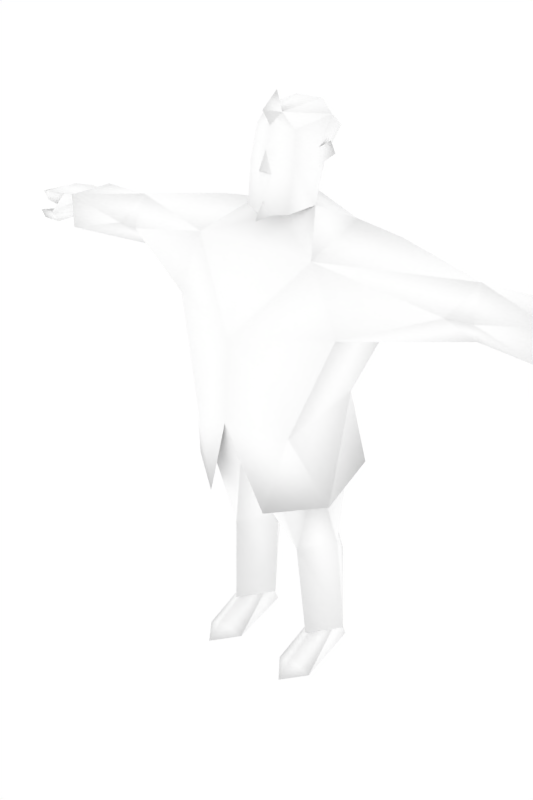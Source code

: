 # Source: buytaert.blend  (saved by Blender 2.68.0; exported with 4.5.12 LTS)
import bpy
from mathutils import Matrix  # noqa: F401  (used for matrix-valued properties, if any)

bpy.ops.wm.read_factory_settings(use_empty=True)
scene = bpy.context.scene
scene.name = 'Scene'

# ---- collections
col_collection_1 = bpy.data.collections.new('Collection 1'); scene.collection.children.link(col_collection_1)
col_collection_2 = bpy.data.collections.new('Collection 2'); scene.collection.children.link(col_collection_2)

# ---- materials (node trees are filled in below, after node groups)
mat_npcs = bpy.data.materials.new('npcs')
mat_npcs.alpha_threshold = 0.0
mat_npcs.use_transparent_shadow = False
mat_npcs.diffuse_color = (1.0, 1.0, 1.0, 1.0)
mat_npcs.roughness = 0.5
mat_npcs.line_color = (0.0, 0.0, 0.0, 1.0)

# ---- material node trees

# ---- world
world_world = bpy.data.worlds.new('World'); scene.world = world_world
world_world.color = (1.0, 1.0, 1.0)
world_world.use_sun_shadow = False
world_world.sun_shadow_jitter_overblur = 0.0
world_world.cycles.sampling_method = 'MANUAL'
world_world.cycles.sample_map_resolution = 256

# ---- meshes
me_cube = bpy.data.meshes.new('Cube')
me_cube.from_pydata([(-0.108, -0.1924, 2.228), (-0.09669, -0.1453, 2.562), (-0.1574, 0.01433, 2.605), (-0.1164, -0.1638, 2.416), (-0.1399, -0.05665, 2.243), (-0.1366, -0.04245, 2.402), (-0.1323, -0.03045, 2.476), (-0.1258, 0.1238, 2.538), (0.0, 0.1066, 2.261), (-0.06545, 0.07103, 2.647), (-0.03323, -0.2088, 2.385), (-0.1214, 0.03096, 2.43), (0.0, -0.2312, 2.212), (-0.04235, -0.1571, 2.626), (-0.1485, 0.02584, 2.495), (-0.155, 0.04972, 2.438), (-0.4238, -0.2818, 1.789), (-0.436, 0.1411, 1.789), (-0.4838, 0.07698, 2.145), (-0.2971, -0.2847, 2.098), (-0.3118, 0.001651, 1.424), (-0.3834, -0.2342, 0.965), (-0.3573, 0.07201, 1.052), (-0.2269, 0.1185, 2.163), (0.0, 0.1924, 1.789), (0.0, -0.4533, 1.741), (0.0, 0.08274, 1.367), (-0.2611, -0.3747, 1.324), (-0.1034, 0.1477, 1.093), (-0.1542, -0.4128, 0.9269), (-1.274, -0.1491, 1.874), (-1.274, 0.09712, 1.874), (-1.274, -0.1491, 2.039), (-1.274, 0.09712, 2.039), (-0.8366, -0.1546, 1.962), (-0.9076, -0.006755, 1.832), (-0.9076, -0.01533, 2.083), (-0.9076, 0.1274, 1.953), (-0.9571, -0.1396, 1.962), (-0.3095, -0.2285, 1.114), (-0.2743, 0.003935, 1.391), (-0.2998, 0.0227, 1.114), (-0.1623, -0.3829, 1.114), (-0.3352, -0.02325, 0.1506), (-0.2218, 0.1015, 0.1506), (-0.1014, -0.009919, 0.1506), (-0.2218, -0.1743, 0.1506), (-0.294, -0.03669, 0.6403), (-0.1856, -0.2066, 0.6403), (-0.1856, 0.09766, 0.6403), (-0.06225, -0.03794, 0.6403), (-0.1993, 0.1452, 0.4706), (-0.3157, -0.265, 0.0), (-0.125, -0.2517, 0.0), (-0.2239, -0.3815, 0.0), (-0.263, 0.1047, 0.0), (-0.1812, 0.1094, 0.0), (-0.2239, -0.282, 0.06843), (-0.2239, -0.06564, 0.1605), (-0.2239, 0.07281, 0.1605), (-0.2806, 0.01137, 0.1605), (-0.1637, 0.01803, 0.1605), (-1.38, 0.09154, 1.943), (-1.38, 0.07958, 2.015), (-1.38, -0.1128, 1.943), (-1.38, -0.108, 2.015), (-1.491, 0.07679, 1.963), (-1.491, 0.06614, 2.006), (-1.492, -0.1175, 1.963), (-1.492, -0.1079, 2.006), (-1.597, -0.05686, 1.977), (-1.258, 0.06167, 2.011), (-1.258, -0.0942, 2.011), (-1.378, -0.1936, 1.943), (-1.464, -0.1896, 1.936), (-1.464, -0.1686, 1.891), (-1.376, -0.1622, 1.887), (-1.256, -0.1061, 1.934), (-1.258, 0.06492, 1.948), (0.108, -0.1924, 2.228), (0.09669, -0.1453, 2.562), (0.1574, 0.01433, 2.605), (0.0, -0.1811, 2.571), (0.1164, -0.1638, 2.416), (0.0, 0.1171, 2.347), (0.1399, -0.05665, 2.243), (0.1366, -0.04245, 2.402), (0.1323, -0.03045, 2.476), (0.0, -0.2088, 2.476), (0.0, 0.214, 2.565), (0.1258, 0.1238, 2.538), (0.06545, 0.07103, 2.647), (0.03323, -0.2088, 2.385), (0.0, -0.2473, 2.407), (0.1214, 0.03096, 2.43), (0.0, -0.227, 2.639), (0.0, -0.138, 2.705), (0.04235, -0.1571, 2.626), (0.1485, 0.02584, 2.495), (0.155, 0.04972, 2.438), (0.4238, -0.2818, 1.789), (0.436, 0.1411, 1.789), (0.4838, 0.07698, 2.145), (0.3118, 0.001651, 1.424), (0.0, -0.4807, 1.355), (0.3834, -0.2342, 0.965), (0.3573, 0.07201, 1.052), (0.2269, 0.1185, 2.163), (0.2971, -0.2847, 2.098), (0.2611, -0.3747, 1.324), (0.1034, 0.1477, 1.093), (0.1542, -0.4128, 0.9269), (1.274, -0.1491, 1.874), (1.274, 0.09712, 1.874), (1.274, -0.1491, 2.039), (1.274, 0.09712, 2.039), (0.8366, -0.1546, 1.962), (0.9076, -0.006755, 1.832), (0.9076, -0.01533, 2.083), (0.9076, 0.1274, 1.953), (0.9571, -0.1396, 1.962), (0.3095, -0.2285, 1.114), (0.2743, 0.003935, 1.391), (0.2998, 0.0227, 1.114), (0.0, 0.09196, 1.114), (0.0, -0.3829, 1.114), (0.1623, -0.3829, 1.114), (0.3352, -0.02325, 0.1506), (0.2218, 0.1015, 0.1506), (0.1014, -0.009919, 0.1506), (0.2218, -0.1743, 0.1506), (0.294, -0.03669, 0.6403), (0.1856, -0.2066, 0.6403), (0.1856, 0.09766, 0.6403), (0.06225, -0.03794, 0.6403), (0.1993, 0.1452, 0.4706), (0.3157, -0.265, 0.0), (0.125, -0.2517, 0.0), (0.2239, -0.3815, 0.0), (0.263, 0.1047, 0.0), (0.1812, 0.1094, 0.0), (0.2239, -0.282, 0.06843), (0.2239, -0.06564, 0.1605), (0.2239, 0.07281, 0.1605), (0.2806, 0.01137, 0.1605), (0.1637, 0.01803, 0.1605), (1.38, 0.09154, 1.943), (1.38, 0.07958, 2.015), (1.38, -0.1128, 1.943), (1.38, -0.108, 2.015), (1.491, 0.07679, 1.963), (1.491, 0.06614, 2.006), (1.492, -0.1175, 1.963), (1.492, -0.1079, 2.006), (1.597, -0.05686, 1.977), (1.258, 0.06167, 2.011), (1.258, -0.0942, 2.011), (1.378, -0.1936, 1.943), (1.464, -0.1896, 1.936), (1.464, -0.1686, 1.891), (1.376, -0.1622, 1.887), (1.256, -0.1061, 1.934), (1.258, 0.06492, 1.948), (0.0, -0.1353, 2.197), (-0.04472, -0.1977, 2.222), (0.0, -0.2155, 2.284), (0.04472, -0.1977, 2.222), (0.0, -0.2742, 2.197)], [], [(7, 6, 2), (0, 3, 4), (9, 7, 2), (88, 10, 93), (10, 88, 3), (11, 6, 7), (3, 5, 4), (9, 89, 7), (11, 14, 6), (10, 3, 0), (12, 10, 0), (13, 82, 95), (83, 86, 87), (13, 95, 96), (2, 6, 1), (1, 82, 13), (11, 15, 14), (15, 6, 14), (6, 15, 5), (34, 38, 35), (80, 83, 87), (2, 1, 13), (103, 26, 24), (40, 39, 21), (22, 21, 20), (124, 26, 122), (24, 17, 23), (21, 29, 27), (27, 29, 104), (34, 36, 38), (33, 32, 36), (31, 33, 37), (16, 19, 34), (119, 102, 118), (17, 16, 35), (35, 16, 34), (34, 19, 36), (119, 101, 102), (37, 17, 35), (30, 31, 35), (32, 30, 38), (30, 35, 38), (31, 37, 35), (24, 26, 20), (17, 20, 16), (27, 25, 16), (121, 111, 104), (48, 50, 125), (132, 131, 121), (49, 41, 124), (45, 44, 51), (44, 43, 51), (50, 49, 124), (126, 121, 104), (40, 124, 41), (49, 47, 41), (48, 46, 45), (29, 21, 39), (132, 121, 126), (40, 41, 39), (104, 125, 126), (125, 50, 124), (42, 48, 125), (121, 131, 123), (46, 48, 43), (55, 56, 53), (54, 52, 53), (54, 57, 52), (57, 54, 53), (52, 57, 58), (57, 53, 58), (61, 58, 53), (58, 60, 52), (60, 55, 52), (55, 53, 52), (56, 59, 61), (59, 55, 60), (59, 56, 55), (56, 61, 53), (22, 40, 21), (20, 21, 27), (110, 122, 26), (16, 20, 27), (33, 36, 37), (32, 38, 36), (40, 22, 28), (25, 27, 104), (62, 64, 68), (64, 65, 68), (65, 63, 67), (63, 62, 66), (69, 67, 70), (67, 66, 70), (51, 47, 49), (43, 47, 51), (48, 47, 43), (50, 51, 49), (50, 48, 45), (50, 45, 51), (73, 65, 64), (72, 65, 73), (64, 74, 73), (65, 72, 71), (71, 63, 65), (77, 73, 76), (75, 73, 74), (73, 75, 76), (77, 72, 73), (75, 74, 64), (75, 64, 76), (76, 78, 77), (78, 76, 64), (78, 64, 62), (63, 71, 62), (62, 71, 78), (66, 62, 68), (65, 69, 68), (69, 65, 67), (67, 63, 66), (68, 69, 70), (66, 68, 70), (114, 112, 113), (115, 114, 113), (32, 31, 30), (31, 32, 33), (85, 163, 108), (81, 87, 90), (80, 88, 83), (80, 82, 88), (85, 83, 79), (4, 163, 12), (81, 90, 91), (93, 92, 88), (83, 88, 92), (90, 87, 94), (3, 6, 5), (85, 86, 83), (90, 89, 91), (6, 3, 1), (87, 98, 94), (79, 83, 92), (79, 92, 12), (95, 82, 97), (1, 88, 82), (96, 95, 97), (13, 9, 2), (96, 97, 13), (80, 87, 81), (97, 82, 80), (98, 99, 94), (98, 87, 99), (86, 99, 87), (117, 120, 116), (100, 116, 108), (108, 102, 107), (1, 3, 88), (97, 80, 81), (101, 103, 24), (105, 121, 122), (103, 105, 106), (24, 20, 17), (109, 111, 105), (104, 111, 109), (120, 118, 116), (118, 114, 115), (119, 115, 113), (117, 100, 101), (116, 100, 117), (102, 108, 118), (117, 101, 119), (117, 113, 112), (120, 112, 114), (120, 117, 112), (117, 119, 113), (23, 8, 24), (23, 4, 8), (100, 103, 101), (24, 107, 101), (125, 134, 132), (124, 123, 133), (135, 128, 129), (135, 127, 128), (124, 133, 134), (104, 29, 39), (123, 124, 122), (123, 131, 133), (129, 130, 132), (121, 105, 111), (121, 123, 122), (104, 39, 42), (124, 134, 125), (125, 132, 126), (127, 132, 130), (137, 140, 139), (137, 136, 138), (136, 141, 138), (137, 138, 141), (142, 141, 136), (142, 137, 141), (137, 142, 145), (136, 144, 142), (136, 139, 144), (136, 137, 139), (145, 143, 140), (144, 139, 143), (139, 140, 143), (137, 145, 140), (128, 130, 129), (44, 46, 43), (46, 44, 45), (130, 128, 127), (105, 122, 106), (109, 105, 103), (109, 103, 100), (119, 118, 115), (118, 120, 114), (110, 106, 122), (152, 148, 146), (152, 149, 148), (151, 147, 149), (150, 146, 147), (154, 151, 153), (154, 150, 151), (133, 131, 135), (135, 131, 127), (127, 131, 132), (133, 135, 134), (129, 132, 134), (135, 129, 134), (148, 149, 157), (157, 149, 156), (157, 158, 148), (155, 156, 149), (149, 147, 155), (160, 157, 161), (158, 157, 159), (160, 159, 157), (157, 156, 161), (148, 158, 159), (160, 148, 159), (161, 162, 160), (148, 160, 162), (146, 148, 162), (146, 155, 147), (162, 155, 146), (152, 146, 150), (152, 153, 149), (151, 149, 153), (150, 147, 151), (154, 153, 152), (154, 152, 150), (10, 92, 93), (10, 12, 92), (40, 26, 124), (42, 125, 104), (26, 40, 28), (26, 28, 20), (20, 28, 22), (110, 26, 103), (110, 103, 106), (12, 0, 4), (163, 85, 12), (85, 79, 12), (85, 108, 107), (4, 84, 8), (8, 85, 107), (81, 91, 97), (84, 7, 89), (90, 84, 89), (94, 84, 90), (84, 11, 7), (84, 85, 8), (86, 94, 99), (94, 86, 85), (94, 85, 84), (15, 11, 5), (4, 11, 84), (5, 11, 4), (165, 164, 167), (167, 166, 165), (164, 166, 167), (163, 19, 108), (8, 107, 24), (25, 19, 16), (23, 19, 4), (163, 4, 19), (18, 19, 23), (41, 47, 39), (42, 39, 48), (39, 47, 48), (91, 89, 9), (9, 13, 97), (91, 9, 97), (107, 102, 101), (108, 116, 118), (19, 25, 108), (100, 108, 25), (100, 25, 109), (104, 109, 25), (18, 17, 37), (36, 18, 37), (17, 18, 23), (19, 18, 36)])
me_cube.polygons.foreach_set('use_smooth', [True] * 303)
_uv = me_cube.uv_layers.new(name='UVMap')
_uv.uv.foreach_set('vector', [0.3585, 0.9539, 0.3542, 0.9545, 0.3564, 0.9495, 0.3293, 0.9759, 0.3296, 0.9852, 0.3227, 0.9777, 0.3595, 0.9503, 0.3585, 0.9539, 0.3564, 0.9495, 0.3617, 0.9899, 0.3588, 0.9817, 0.3617, 0.9838, 0.3588, 0.9817, 0.3617, 0.9899, 0.3518, 0.9845, 0.3563, 0.9566, 0.3542, 0.9545, 0.3585, 0.9539, 0.3296, 0.9852, 0.3232, 0.9855, 0.3227, 0.9777, 0.3595, 0.9503, 0.362, 0.9543, 0.3585, 0.9539, 0.3333, 0.9827, 0.3343, 0.9847, 0.3324, 0.985, 0.3588, 0.9817, 0.3518, 0.9845, 0.352, 0.9676, 0.3617, 0.9662, 0.3588, 0.9817, 0.352, 0.9676, 0.3322, 0.9958, 0.3347, 0.9934, 0.3347, 0.996, 0.3398, 0.9852, 0.3462, 0.9855, 0.3462, 0.9892, 0.3322, 0.9958, 0.3347, 0.996, 0.3347, 0.9992, 0.3234, 0.9956, 0.3233, 0.9892, 0.3296, 0.9925, 0.3296, 0.9925, 0.3347, 0.9934, 0.3322, 0.9958, 0.3333, 0.9827, 0.3345, 0.9827, 0.3343, 0.9847, 0.319, 0.9879, 0.3233, 0.9892, 0.3206, 0.9905, 0.3233, 0.9892, 0.319, 0.9879, 0.3232, 0.9855, 0.2722, 0.9741, 0.2682, 0.9756, 0.2697, 0.9686, 0.3398, 0.9925, 0.3398, 0.9852, 0.3462, 0.9892, 0.3234, 0.9956, 0.3296, 0.9925, 0.3322, 0.9958, 0.3312, 0.9216, 0.3409, 0.9213, 0.3409, 0.9315, 0.3667, 0.9256, 0.3643, 0.9281, 0.3627, 0.9282, 0.3467, 0.9112, 0.3534, 0.9077, 0.3506, 0.9216, 0.3081, 0.9098, 0.308, 0.9162, 0.3014, 0.9176, 0.3409, 0.9315, 0.3516, 0.9326, 0.3464, 0.9416, 0.2555, 0.9627, 0.2536, 0.9509, 0.27, 0.9548, 0.27, 0.9548, 0.2536, 0.9509, 0.2708, 0.9433, 0.2722, 0.9741, 0.2697, 0.9819, 0.2682, 0.9756, 0.2582, 0.9818, 0.2582, 0.9767, 0.2697, 0.9819, 0.2582, 0.9872, 0.2582, 0.9818, 0.2697, 0.9886, 0.2838, 0.9643, 0.2834, 0.9707, 0.2722, 0.9741, 0.3003, 0.9884, 0.2858, 0.9808, 0.3003, 0.9817, 0.2841, 0.9908, 0.2841, 0.9985, 0.2697, 0.9952, 0.2697, 0.9686, 0.2838, 0.9643, 0.2722, 0.9741, 0.2722, 0.9741, 0.2834, 0.9707, 0.2697, 0.9819, 0.3003, 0.9884, 0.2858, 0.9908, 0.2858, 0.9808, 0.2697, 0.9886, 0.2841, 0.9908, 0.2697, 0.9952, 0.2582, 0.9925, 0.2582, 0.9872, 0.2697, 0.9952, 0.2582, 0.9767, 0.2582, 0.9717, 0.2682, 0.9756, 0.2582, 0.9717, 0.2697, 0.9686, 0.2682, 0.9756, 0.2582, 0.9872, 0.2697, 0.9886, 0.2697, 0.9952, 0.3409, 0.9315, 0.3409, 0.9213, 0.3506, 0.9216, 0.3516, 0.9326, 0.3506, 0.9216, 0.3599, 0.9282, 0.27, 0.9548, 0.2861, 0.9433, 0.2893, 0.9612, 0.3684, 0.9311, 0.3679, 0.934, 0.3639, 0.932, 0.2807, 0.8933, 0.2874, 0.8933, 0.2876, 0.9098, 0.2944, 0.8933, 0.3014, 0.8933, 0.2977, 0.9098, 0.267, 0.8933, 0.2734, 0.9098, 0.2669, 0.9098, 0.2611, 0.8775, 0.2671, 0.8775, 0.2671, 0.8877, 0.2671, 0.8775, 0.2734, 0.8775, 0.2671, 0.8877, 0.2612, 0.8933, 0.267, 0.8933, 0.2669, 0.9098, 0.293, 0.9098, 0.2977, 0.9098, 0.2876, 0.9189, 0.2734, 0.9174, 0.2669, 0.9098, 0.2734, 0.9098, 0.267, 0.8933, 0.2734, 0.8933, 0.2734, 0.9098, 0.2807, 0.8933, 0.2806, 0.8775, 0.2875, 0.8775, 0.3635, 0.931, 0.3627, 0.9282, 0.3643, 0.9281, 0.2944, 0.8933, 0.2977, 0.9098, 0.293, 0.9098, 0.2734, 0.9174, 0.2734, 0.9098, 0.2775, 0.9098, 0.2876, 0.9189, 0.2876, 0.9098, 0.293, 0.9098, 0.2613, 0.9098, 0.2612, 0.8933, 0.2669, 0.9098, 0.2822, 0.9098, 0.2807, 0.8933, 0.2876, 0.9098, 0.2977, 0.9098, 0.3014, 0.8933, 0.3014, 0.9098, 0.2806, 0.8775, 0.2807, 0.8933, 0.2734, 0.8775, 0.3324, 0.8993, 0.3298, 0.8994, 0.3283, 0.8878, 0.3315, 0.8837, 0.3344, 0.8875, 0.3283, 0.8878, 0.3408, 0.8879, 0.3408, 0.892, 0.3372, 0.8911, 0.3408, 0.892, 0.3408, 0.8879, 0.3447, 0.8915, 0.3372, 0.8911, 0.3408, 0.892, 0.3408, 0.8991, 0.3408, 0.892, 0.3447, 0.8915, 0.3408, 0.8991, 0.343, 0.9015, 0.3408, 0.8991, 0.3447, 0.8915, 0.3408, 0.8991, 0.3387, 0.9013, 0.3372, 0.8911, 0.3387, 0.9013, 0.3328, 0.9023, 0.3372, 0.8911, 0.3324, 0.8993, 0.3283, 0.8878, 0.3344, 0.8875, 0.3489, 0.9025, 0.3437, 0.9041, 0.343, 0.9015, 0.338, 0.9039, 0.3328, 0.9023, 0.3387, 0.9013, 0.3437, 0.9041, 0.3489, 0.9025, 0.349, 0.9051, 0.3489, 0.9025, 0.343, 0.9015, 0.3447, 0.8915, 0.3633, 0.9252, 0.3667, 0.9256, 0.3627, 0.9282, 0.3506, 0.9216, 0.3534, 0.9077, 0.359, 0.9154, 0.3705, 0.9262, 0.3672, 0.9277, 0.3678, 0.925, 0.3599, 0.9282, 0.3506, 0.9216, 0.359, 0.9154, 0.2582, 0.9818, 0.2697, 0.9819, 0.2697, 0.9886, 0.2582, 0.9767, 0.2682, 0.9756, 0.2697, 0.9819, 0.3667, 0.9256, 0.3633, 0.9252, 0.3644, 0.9228, 0.2861, 0.9433, 0.27, 0.9548, 0.2708, 0.9433, 0.3368, 0.9618, 0.3346, 0.9672, 0.3328, 0.9642, 0.3346, 0.9672, 0.3323, 0.9668, 0.3328, 0.9642, 0.3348, 0.9521, 0.3349, 0.9586, 0.3312, 0.9578, 0.3371, 0.9604, 0.3368, 0.9618, 0.3349, 0.9611, 0.3311, 0.9521, 0.3312, 0.9578, 0.3275, 0.9538, 0.3347, 0.9603, 0.3349, 0.9611, 0.3316, 0.9617, 0.2671, 0.8877, 0.2734, 0.8933, 0.267, 0.8933, 0.2734, 0.8775, 0.2734, 0.8933, 0.2671, 0.8877, 0.2807, 0.8933, 0.2734, 0.8933, 0.2734, 0.8775, 0.2612, 0.8933, 0.2671, 0.8877, 0.267, 0.8933, 0.2874, 0.8933, 0.2807, 0.8933, 0.2875, 0.8775, 0.2612, 0.8933, 0.2611, 0.8775, 0.2671, 0.8877, 0.3333, 0.9693, 0.3323, 0.9668, 0.3346, 0.9672, 0.3389, 0.9525, 0.3348, 0.9521, 0.335, 0.9484, 0.3346, 0.9672, 0.3341, 0.9701, 0.3333, 0.9693, 0.3348, 0.9521, 0.3389, 0.9525, 0.3389, 0.9574, 0.3389, 0.9574, 0.3349, 0.9586, 0.3348, 0.9521, 0.3397, 0.9501, 0.335, 0.9484, 0.3364, 0.9468, 0.3341, 0.9451, 0.335, 0.9484, 0.333, 0.9464, 0.335, 0.9484, 0.3341, 0.9451, 0.3364, 0.9468, 0.3397, 0.9501, 0.3389, 0.9525, 0.335, 0.9484, 0.3348, 0.9701, 0.3341, 0.9701, 0.3346, 0.9672, 0.3348, 0.9701, 0.3346, 0.9672, 0.3357, 0.969, 0.3357, 0.969, 0.3388, 0.9627, 0.3391, 0.9672, 0.3388, 0.9627, 0.3357, 0.969, 0.3346, 0.9672, 0.3388, 0.9627, 0.3346, 0.9672, 0.3368, 0.9618, 0.3371, 0.9604, 0.3394, 0.9615, 0.3368, 0.9618, 0.3368, 0.9618, 0.3394, 0.9615, 0.3388, 0.9627, 0.3349, 0.9611, 0.3368, 0.9618, 0.3328, 0.9642, 0.3323, 0.9668, 0.3318, 0.9644, 0.3328, 0.9642, 0.3311, 0.9521, 0.3348, 0.9521, 0.3312, 0.9578, 0.3347, 0.9603, 0.3371, 0.9604, 0.3349, 0.9611, 0.3328, 0.9642, 0.3318, 0.9644, 0.3316, 0.9617, 0.3349, 0.9611, 0.3328, 0.9642, 0.3316, 0.9617, 0.3128, 0.9759, 0.3128, 0.972, 0.3185, 0.972, 0.3185, 0.9759, 0.3128, 0.9759, 0.3185, 0.972, 0.2512, 0.9721, 0.2569, 0.9759, 0.2512, 0.9759, 0.2569, 0.9759, 0.2512, 0.9721, 0.2569, 0.9721, 0.3126, 0.9376, 0.3089, 0.9433, 0.3016, 0.9312, 0.3676, 0.9495, 0.3698, 0.9545, 0.3655, 0.9539, 0.3706, 0.9977, 0.3617, 0.9899, 0.3717, 0.9845, 0.3706, 0.9977, 0.3617, 0.9986, 0.3617, 0.9899, 0.3468, 0.9777, 0.3398, 0.9852, 0.3401, 0.9759, 0.3227, 0.9777, 0.3264, 0.9704, 0.3308, 0.9706, 0.3676, 0.9495, 0.3655, 0.9539, 0.3645, 0.9503, 0.3617, 0.9838, 0.3647, 0.9817, 0.3617, 0.9899, 0.3717, 0.9845, 0.3617, 0.9899, 0.3647, 0.9817, 0.3655, 0.9539, 0.3698, 0.9545, 0.3677, 0.9566, 0.3296, 0.9852, 0.3233, 0.9892, 0.3232, 0.9855, 0.3468, 0.9777, 0.3462, 0.9855, 0.3398, 0.9852, 0.3655, 0.9539, 0.362, 0.9543, 0.3645, 0.9503, 0.3233, 0.9892, 0.3296, 0.9852, 0.3296, 0.9925, 0.3383, 0.9893, 0.3363, 0.9891, 0.3372, 0.9871, 0.3715, 0.9676, 0.3717, 0.9845, 0.3647, 0.9817, 0.3715, 0.9676, 0.3647, 0.9817, 0.3617, 0.9662, 0.3347, 0.996, 0.3347, 0.9934, 0.3373, 0.9958, 0.3529, 0.9977, 0.3617, 0.9899, 0.3617, 0.9986, 0.3347, 0.9992, 0.3347, 0.996, 0.3373, 0.9958, 0.3603, 0.9435, 0.3595, 0.9503, 0.3564, 0.9495, 0.362, 0.9402, 0.3637, 0.9435, 0.3603, 0.9435, 0.3398, 0.9925, 0.3462, 0.9892, 0.3461, 0.9956, 0.3373, 0.9958, 0.3347, 0.9934, 0.3398, 0.9925, 0.3363, 0.9891, 0.336, 0.9872, 0.3372, 0.9871, 0.3489, 0.9905, 0.3462, 0.9892, 0.3505, 0.9879, 0.3462, 0.9855, 0.3505, 0.9879, 0.3462, 0.9892, 0.3003, 0.9685, 0.3017, 0.9755, 0.2978, 0.9739, 0.2861, 0.9643, 0.2978, 0.9739, 0.2865, 0.9707, 0.3016, 0.9312, 0.3149, 0.9213, 0.3184, 0.9313, 0.3529, 0.9977, 0.3518, 0.9845, 0.3617, 0.9899, 0.3373, 0.9958, 0.3398, 0.9925, 0.3461, 0.9956, 0.3302, 0.9326, 0.3312, 0.9216, 0.3409, 0.9315, 0.3698, 0.9319, 0.3684, 0.9311, 0.3672, 0.9277, 0.3312, 0.9216, 0.3284, 0.9077, 0.3351, 0.9112, 0.3409, 0.9315, 0.3506, 0.9216, 0.3516, 0.9326, 0.27, 0.9317, 0.2536, 0.9357, 0.2555, 0.9239, 0.2708, 0.9433, 0.2536, 0.9357, 0.27, 0.9317, 0.3017, 0.9755, 0.3003, 0.9817, 0.2978, 0.9739, 0.3003, 0.9817, 0.3117, 0.9766, 0.3117, 0.9818, 0.3003, 0.9884, 0.3117, 0.9818, 0.3117, 0.9872, 0.3003, 0.9952, 0.2858, 0.9985, 0.2858, 0.9908, 0.2978, 0.9739, 0.2861, 0.9643, 0.3003, 0.9685, 0.2858, 0.9808, 0.2865, 0.9707, 0.3003, 0.9817, 0.3003, 0.9952, 0.2858, 0.9908, 0.3003, 0.9884, 0.3003, 0.9952, 0.3117, 0.9872, 0.3117, 0.9925, 0.3017, 0.9755, 0.3117, 0.9716, 0.3117, 0.9766, 0.3017, 0.9755, 0.3003, 0.9685, 0.3117, 0.9716, 0.3003, 0.9952, 0.3003, 0.9884, 0.3117, 0.9872, 0.3464, 0.9416, 0.3409, 0.944, 0.3409, 0.9315, 0.3184, 0.9552, 0.3126, 0.9489, 0.3206, 0.9454, 0.3219, 0.9282, 0.3312, 0.9216, 0.3302, 0.9326, 0.3409, 0.9315, 0.3355, 0.9416, 0.3302, 0.9326, 0.2876, 0.9098, 0.2874, 0.8933, 0.2944, 0.8933, 0.3081, 0.9098, 0.3014, 0.9098, 0.308, 0.8933, 0.3081, 0.8879, 0.3081, 0.8775, 0.3138, 0.8775, 0.3081, 0.8879, 0.3014, 0.8775, 0.3081, 0.8775, 0.3081, 0.9098, 0.308, 0.8933, 0.3139, 0.8933, 0.3679, 0.9308, 0.3635, 0.931, 0.3643, 0.9281, 0.3014, 0.9098, 0.3081, 0.9098, 0.3014, 0.9176, 0.3014, 0.9098, 0.3014, 0.8933, 0.308, 0.8933, 0.2875, 0.8775, 0.2946, 0.8775, 0.2944, 0.8933, 0.3684, 0.9311, 0.3698, 0.9319, 0.3679, 0.934, 0.2977, 0.9098, 0.3014, 0.9098, 0.3014, 0.9176, 0.2876, 0.9189, 0.2775, 0.9098, 0.2822, 0.9098, 0.3081, 0.9098, 0.3139, 0.8933, 0.314, 0.9098, 0.2876, 0.9098, 0.2944, 0.8933, 0.293, 0.9098, 0.3014, 0.8775, 0.2944, 0.8933, 0.2946, 0.8775, 0.3713, 0.8878, 0.3698, 0.8994, 0.3672, 0.8993, 0.3713, 0.8878, 0.3652, 0.8876, 0.368, 0.8838, 0.3623, 0.8913, 0.3586, 0.8921, 0.3587, 0.8879, 0.3547, 0.8915, 0.3587, 0.8879, 0.3586, 0.8921, 0.3585, 0.8991, 0.3586, 0.8921, 0.3623, 0.8913, 0.3585, 0.8991, 0.3547, 0.8915, 0.3586, 0.8921, 0.3547, 0.8915, 0.3585, 0.8991, 0.3562, 0.9015, 0.3623, 0.8913, 0.3605, 0.9014, 0.3585, 0.8991, 0.3623, 0.8913, 0.3664, 0.9025, 0.3605, 0.9014, 0.3652, 0.8876, 0.3713, 0.8878, 0.3672, 0.8993, 0.3562, 0.9015, 0.3555, 0.9041, 0.3503, 0.9024, 0.3605, 0.9014, 0.3664, 0.9025, 0.3612, 0.904, 0.3502, 0.905, 0.3503, 0.9024, 0.3555, 0.9041, 0.3547, 0.8915, 0.3562, 0.9015, 0.3503, 0.9024, 0.3613, 0.8839, 0.3548, 0.878, 0.3613, 0.8787, 0.343, 0.8792, 0.3365, 0.8851, 0.3376, 0.8792, 0.3365, 0.8851, 0.343, 0.8792, 0.343, 0.8844, 0.3548, 0.878, 0.3613, 0.8839, 0.3559, 0.8839, 0.3698, 0.9319, 0.3672, 0.9277, 0.3705, 0.9288, 0.3228, 0.9154, 0.3284, 0.9077, 0.3312, 0.9216, 0.3228, 0.9154, 0.3312, 0.9216, 0.3219, 0.9282, 0.3003, 0.9884, 0.3003, 0.9817, 0.3117, 0.9818, 0.3003, 0.9817, 0.3017, 0.9755, 0.3117, 0.9766, 0.3705, 0.9262, 0.3705, 0.9288, 0.3672, 0.9277, 0.3473, 0.9642, 0.3455, 0.9672, 0.3433, 0.9618, 0.3473, 0.9642, 0.3478, 0.9668, 0.3455, 0.9672, 0.3492, 0.9574, 0.3457, 0.9582, 0.3457, 0.9518, 0.3452, 0.9611, 0.3433, 0.9618, 0.343, 0.9604, 0.3527, 0.9535, 0.3492, 0.9574, 0.3492, 0.9518, 0.3484, 0.9617, 0.3452, 0.9611, 0.3453, 0.9603, 0.308, 0.8933, 0.3014, 0.8933, 0.3081, 0.8879, 0.3081, 0.8879, 0.3014, 0.8933, 0.3014, 0.8775, 0.3014, 0.8775, 0.3014, 0.8933, 0.2944, 0.8933, 0.308, 0.8933, 0.3081, 0.8879, 0.3139, 0.8933, 0.2875, 0.8775, 0.2944, 0.8933, 0.2874, 0.8933, 0.3081, 0.8879, 0.3138, 0.8775, 0.3139, 0.8933, 0.3455, 0.9672, 0.3478, 0.9668, 0.3467, 0.9693, 0.3454, 0.9483, 0.3457, 0.9518, 0.3417, 0.9523, 0.3467, 0.9693, 0.3459, 0.9701, 0.3455, 0.9672, 0.3418, 0.9571, 0.3417, 0.9523, 0.3457, 0.9518, 0.3457, 0.9518, 0.3457, 0.9582, 0.3418, 0.9571, 0.344, 0.9467, 0.3454, 0.9483, 0.3409, 0.95, 0.3473, 0.9463, 0.3454, 0.9483, 0.3463, 0.9451, 0.344, 0.9467, 0.3463, 0.9451, 0.3454, 0.9483, 0.3454, 0.9483, 0.3417, 0.9523, 0.3409, 0.95, 0.3455, 0.9672, 0.3459, 0.9701, 0.3453, 0.9701, 0.3444, 0.969, 0.3455, 0.9672, 0.3453, 0.9701, 0.3409, 0.9672, 0.3412, 0.9627, 0.3444, 0.969, 0.3455, 0.9672, 0.3444, 0.969, 0.3412, 0.9627, 0.3433, 0.9618, 0.3455, 0.9672, 0.3412, 0.9627, 0.3433, 0.9618, 0.3406, 0.9615, 0.343, 0.9604, 0.3412, 0.9627, 0.3406, 0.9615, 0.3433, 0.9618, 0.3473, 0.9642, 0.3433, 0.9618, 0.3452, 0.9611, 0.3473, 0.9642, 0.3482, 0.9644, 0.3478, 0.9668, 0.3492, 0.9574, 0.3457, 0.9518, 0.3492, 0.9518, 0.3452, 0.9611, 0.343, 0.9604, 0.3453, 0.9603, 0.3484, 0.9617, 0.3482, 0.9644, 0.3473, 0.9642, 0.3484, 0.9617, 0.3473, 0.9642, 0.3452, 0.9611, 0.3588, 0.9817, 0.3647, 0.9817, 0.3617, 0.9838, 0.3588, 0.9817, 0.3617, 0.9662, 0.3647, 0.9817, 0.2734, 0.9174, 0.2672, 0.9159, 0.2669, 0.9098, 0.2822, 0.9098, 0.2876, 0.9098, 0.2876, 0.9189, 0.3673, 0.9228, 0.3667, 0.9256, 0.3644, 0.9228, 0.3409, 0.9213, 0.3411, 0.9141, 0.3506, 0.9216, 0.3506, 0.9216, 0.3411, 0.9141, 0.3467, 0.9112, 0.3407, 0.9141, 0.3409, 0.9213, 0.3312, 0.9216, 0.3407, 0.9141, 0.3312, 0.9216, 0.3351, 0.9112, 0.3308, 0.9706, 0.3293, 0.9759, 0.3227, 0.9777, 0.3431, 0.9704, 0.3468, 0.9777, 0.3387, 0.9706, 0.3468, 0.9777, 0.3401, 0.9759, 0.3387, 0.9706, 0.3126, 0.9376, 0.3016, 0.9312, 0.3184, 0.9313, 0.3535, 0.9644, 0.362, 0.9603, 0.362, 0.9633, 0.3206, 0.9411, 0.3126, 0.9376, 0.3184, 0.9313, 0.3676, 0.9495, 0.3645, 0.9503, 0.3637, 0.9435, 0.362, 0.9603, 0.3585, 0.9539, 0.362, 0.9543, 0.3655, 0.9539, 0.362, 0.9603, 0.362, 0.9543, 0.3677, 0.9566, 0.362, 0.9603, 0.3655, 0.9539, 0.362, 0.9603, 0.3563, 0.9566, 0.3585, 0.9539, 0.362, 0.9603, 0.3705, 0.9644, 0.362, 0.9633, 0.3379, 0.9846, 0.3372, 0.9871, 0.336, 0.9872, 0.3677, 0.9566, 0.3705, 0.9581, 0.3705, 0.9644, 0.3677, 0.9566, 0.3705, 0.9644, 0.362, 0.9603, 0.3345, 0.9827, 0.3333, 0.9827, 0.3324, 0.9803, 0.3535, 0.9644, 0.3563, 0.9566, 0.362, 0.9603, 0.3534, 0.9581, 0.3563, 0.9566, 0.3535, 0.9644, 0.3699, 0.9509, 0.3655, 0.9407, 0.3699, 0.9437, 0.3699, 0.9437, 0.3743, 0.9407, 0.3699, 0.9509, 0.3655, 0.9407, 0.3743, 0.9407, 0.3699, 0.9437, 0.3089, 0.9433, 0.3016, 0.9553, 0.3016, 0.9312, 0.3409, 0.944, 0.3355, 0.9416, 0.3409, 0.9315, 0.2861, 0.9433, 0.3016, 0.9553, 0.2893, 0.9612, 0.3184, 0.9552, 0.3016, 0.9553, 0.3126, 0.9489, 0.3089, 0.9433, 0.3126, 0.9489, 0.3016, 0.9553, 0.3149, 0.9652, 0.3016, 0.9553, 0.3184, 0.9552, 0.2734, 0.9098, 0.2734, 0.8933, 0.2775, 0.9098, 0.2822, 0.9098, 0.2775, 0.9098, 0.2807, 0.8933, 0.2775, 0.9098, 0.2734, 0.8933, 0.2807, 0.8933, 0.3645, 0.9503, 0.362, 0.9543, 0.3595, 0.9503, 0.3595, 0.9503, 0.3603, 0.9435, 0.3637, 0.9435, 0.3645, 0.9503, 0.3595, 0.9503, 0.3637, 0.9435, 0.3355, 0.9416, 0.3265, 0.9416, 0.3302, 0.9326, 0.2865, 0.9707, 0.2978, 0.9739, 0.3003, 0.9817, 0.3016, 0.9553, 0.2861, 0.9433, 0.3016, 0.9312, 0.2893, 0.9253, 0.3016, 0.9312, 0.2861, 0.9433, 0.2893, 0.9253, 0.2861, 0.9433, 0.27, 0.9317, 0.2708, 0.9433, 0.27, 0.9317, 0.2861, 0.9433, 0.2841, 0.981, 0.2841, 0.9908, 0.2697, 0.9886, 0.2697, 0.9819, 0.2841, 0.981, 0.2697, 0.9886, 0.3516, 0.9326, 0.3541, 0.9416, 0.3464, 0.9416, 0.2834, 0.9707, 0.2841, 0.981, 0.2697, 0.9819])
me_cube.materials.append(mat_npcs)
me_cube.use_remesh_preserve_volume = False
me_cube.use_remesh_preserve_attributes = False
me_cube.use_mirror_x = True
me_cube.update()
arm_kyarmature = bpy.data.armatures.new('Kyarmature')  # bones are not reproduced

# ---- objects
ob_buymature = bpy.data.objects.new('Buymature', arm_kyarmature)
ob_buytaert = bpy.data.objects.new('Buytaert', me_cube)

# ---- transforms, parenting, visibility, modifiers, constraints
ob_buymature.location = (0.0, 0.0, 0.0)
ob_buymature.show_in_front = True
ob_buymature.lineart.crease_threshold = 0.0
ob_buytaert.parent = ob_buymature
ob_buytaert.location = (0.0, 0.0, 0.0)
ob_buytaert.lock_rotations_4d = False
ob_buytaert.empty_display_type = 'ARROWS'
ob_buytaert.lineart.crease_threshold = 0.0
ob_buytaert.use_mesh_mirror_x = True
_vg = ob_buytaert.vertex_groups.new(name='Bone.005')
for _i, _w in zip([0, 1, 2, 3, 4, 5, 6, 7, 9, 10, 11, 12, 13, 14, 15, 79, 80, 81, 82, 83, 84, 85, 86, 87, 88, 89, 90, 91, 92, 93, 94, 95, 96, 97, 98, 99, 163, 164, 165, 166, 167], [0.9903, 1.0, 0.9999, 1.0, 0.9997, 0.9997, 1.0, 1.0, 1.0, 1.0, 1.0, 1.0, 1.0, 1.0, 1.0, 0.9903, 1.0, 0.9999, 0.9999, 1.0, 0.9995, 0.9997, 0.9997, 1.0, 1.0, 1.0, 1.0, 1.0, 1.0, 1.0, 1.0, 1.0, 1.0, 1.0, 1.0, 1.0, 0.0, 1.0, 1.0, 1.0, 1.0]): _vg.add([_i], _w, 'REPLACE')
_vg = ob_buytaert.vertex_groups.new(name='Bone.004')
for _i, _w in zip([8, 19, 163], [1.0, 0.0, 1.0]): _vg.add([_i], _w, 'REPLACE')
_vg = ob_buytaert.vertex_groups.new(name='Bone.003_L.001')
for _i, _w in zip([16, 17, 18, 34, 35, 36, 37], [1.0, 1.0, 1.0, 1.0, 0.9998, 1.0, 1.0]): _vg.add([_i], _w, 'REPLACE')
_vg = ob_buytaert.vertex_groups.new(name='Bone.003_R.001')
for _i, _w in zip([100, 101, 102, 116, 117, 118, 119], [1.0, 1.0, 1.0, 1.0, 0.9998, 1.0, 1.0]): _vg.add([_i], _w, 'REPLACE')
_vg = ob_buytaert.vertex_groups.new(name='Bone.003_L.002')
for _i, _w in zip([30, 31, 32, 33, 35, 36, 37, 38], [0.9976, 1.0, 0.9998, 1.0, 1.0, 0.9999, 1.0, 1.0]): _vg.add([_i], _w, 'REPLACE')
_vg = ob_buytaert.vertex_groups.new(name='Bone.003_R.002')
for _i, _w in zip([112, 113, 114, 115, 117, 118, 119, 120], [0.9976, 1.0, 0.9998, 1.0, 1.0, 0.9999, 1.0, 1.0]): _vg.add([_i], _w, 'REPLACE')
_vg = ob_buytaert.vertex_groups.new(name='Bone.003_L.003')
for _i, _w in zip([30, 31, 32, 33, 62, 63, 64, 65, 71, 72, 76, 77, 78], [0.9854, 0.9727, 0.9865, 0.9955, 1.0, 0.999, 0.9998, 0.9996, 1.0, 1.0, 0.03805, 1.0, 1.0]): _vg.add([_i], _w, 'REPLACE')
_vg = ob_buytaert.vertex_groups.new(name='Bone.003_R.003')
for _i, _w in zip([112, 113, 114, 115, 146, 147, 148, 149, 155, 156, 160, 161, 162], [0.9854, 0.9727, 0.9865, 0.9955, 1.0, 0.999, 0.9998, 0.9996, 1.0, 1.0, 0.03805, 1.0, 1.0]): _vg.add([_i], _w, 'REPLACE')
_vg = ob_buytaert.vertex_groups.new(name='Bone.003_L.006')
for _i, _w in zip([64, 73, 76], [0.9999, 1.0, 0.9999]): _vg.add([_i], _w, 'REPLACE')
_vg = ob_buytaert.vertex_groups.new(name='Bone.003_R.006')
for _i, _w in zip([148, 157, 160], [0.9999, 1.0, 0.9999]): _vg.add([_i], _w, 'REPLACE')
_vg = ob_buytaert.vertex_groups.new(name='Bone.003_L.007')
for _i, _w in zip([64, 73, 74, 75, 76], [0.9998, 0.9983, 0.9999, 0.9958, 0.9993]): _vg.add([_i], _w, 'REPLACE')
_vg = ob_buytaert.vertex_groups.new(name='Bone.003_R.007')
for _i, _w in zip([148, 157, 158, 159, 160], [0.9998, 0.9983, 0.9999, 0.9958, 0.9993]): _vg.add([_i], _w, 'REPLACE')
_vg = ob_buytaert.vertex_groups.new(name='Bone.003_L.004')
for _i, _w in zip([62, 63, 65, 66, 67, 68, 69], [0.904, 0.993, 0.9987, 1.0, 1.0, 1.0, 1.0]): _vg.add([_i], _w, 'REPLACE')
_vg = ob_buytaert.vertex_groups.new(name='Bone.003_R.004')
for _i, _w in zip([146, 147, 149, 150, 151, 152, 153], [0.904, 0.993, 0.9987, 1.0, 1.0, 1.0, 1.0]): _vg.add([_i], _w, 'REPLACE')
_vg = ob_buytaert.vertex_groups.new(name='Bone.003_L.005')
for _i, _w in zip([66, 67, 68, 69, 70], [0.998, 0.9766, 0.9329, 1.0, 1.0]): _vg.add([_i], _w, 'REPLACE')
_vg = ob_buytaert.vertex_groups.new(name='Bone.003_R.005')
for _i, _w in zip([150, 151, 152, 153, 154], [0.998, 0.9766, 0.9329, 1.0, 1.0]): _vg.add([_i], _w, 'REPLACE')
_vg = ob_buytaert.vertex_groups.new(name='Bone.003_L')
for _i, _w in zip([16, 17, 18, 19, 23, 24], [1.0, 1.0, 1.0, 0.0, 1.0, 0.9982]): _vg.add([_i], _w, 'REPLACE')
_vg = ob_buytaert.vertex_groups.new(name='Bone.003_R')
for _i, _w in zip([19, 24, 100, 101, 102, 107, 108], [0.0, 0.9982, 1.0, 1.0, 1.0, 1.0, 1.0]): _vg.add([_i], _w, 'REPLACE')
_vg = ob_buytaert.vertex_groups.new(name='Bone.003')
for _i, _w in zip([16, 17, 18, 19, 23, 24, 25, 74, 100, 101, 102, 107, 108, 158], [1.0, 1.0, 1.0, 1.0, 1.0, 1.0, 1.0, 0.0003543, 1.0, 1.0, 1.0, 1.0, 1.0, 0.0003543]): _vg.add([_i], _w, 'REPLACE')
_vg = ob_buytaert.vertex_groups.new(name='Bone.002')
for _i, _w in zip([16, 17, 20, 24, 25, 26, 27, 39, 40, 100, 101, 103, 104, 109, 121, 122], [1.0, 0.0003175, 1.0, 0.0, 1.0, 1.0, 1.0, 1.0, 1.0, 1.0, 0.0003175, 1.0, 1.0, 1.0, 1.0, 1.0]): _vg.add([_i], _w, 'REPLACE')
_vg = ob_buytaert.vertex_groups.new(name='Bone.001')
for _i, _w in zip([20, 21, 22, 26, 27, 28, 29, 39, 40, 41, 42, 103, 104, 105, 106, 109, 110, 111, 121, 122, 123, 124, 125, 126], [1.0, 1.0, 1.0, 1.0, 1.0, 1.0, 1.0, 1.0, 1.0, 1.0, 0.9682, 1.0, 1.0, 1.0, 1.0, 1.0, 1.0, 1.0, 1.0, 1.0, 1.0, 1.0, 1.0, 0.9682]): _vg.add([_i], _w, 'REPLACE')
_vg = ob_buytaert.vertex_groups.new(name='Bone_R.001')
for _i, _w in zip([29, 105, 106, 110, 111, 123, 124, 125, 126, 131, 132, 133, 134], [0.0, 1.0, 0.0, 0.0, 0.5304, 1.0, 1.0, 0.3063, 0.744, 1.0, 1.0, 1.0, 1.0]): _vg.add([_i], _w, 'REPLACE')
_vg = ob_buytaert.vertex_groups.new(name='Bone_L.001')
for _i, _w in zip([21, 22, 28, 29, 41, 42, 47, 48, 49, 50, 111, 124, 125], [1.0, 0.0, 0.0, 0.5304, 1.0, 0.744, 1.0, 1.0, 1.0, 1.0, 0.0, 1.0, 0.3063]): _vg.add([_i], _w, 'REPLACE')
_vg = ob_buytaert.vertex_groups.new(name='Bone_R.002')
_vg.add([127, 128, 129, 130, 132, 135, 142, 143], 1.0, 'REPLACE')
_vg = ob_buytaert.vertex_groups.new(name='Bone_L.002')
_vg.add([43, 44, 45, 46, 48, 51, 58, 59], 1.0, 'REPLACE')
_vg = ob_buytaert.vertex_groups.new(name='Bone_R.003')
for _i, _w in zip([127, 128, 129, 130, 136, 137, 139, 140, 142, 143, 144, 145], [0.9906, 1.0, 1.0, 1.0, 0.0, 0.0, 1.0, 1.0, 1.0, 1.0, 1.0, 1.0]): _vg.add([_i], _w, 'REPLACE')
_vg = ob_buytaert.vertex_groups.new(name='Bone_L.003')
for _i, _w in zip([43, 44, 45, 46, 52, 53, 55, 56, 58, 59, 60, 61], [0.9906, 1.0, 1.0, 1.0, 0.0, 0.0, 1.0, 1.0, 1.0, 1.0, 1.0, 1.0]): _vg.add([_i], _w, 'REPLACE')
_vg = ob_buytaert.vertex_groups.new(name='Bone_R.004')
_vg.add([136, 137, 138, 141], 1.0, 'REPLACE')
_vg = ob_buytaert.vertex_groups.new(name='Bone_L.004')
_vg.add([52, 53, 54, 57], 1.0, 'REPLACE')
_vg = ob_buytaert.vertex_groups.new(name='lowerarmRight')
_vg.add([30, 31, 32, 33, 35, 36, 37, 38], 1.0, 'REPLACE')
_vg = ob_buytaert.vertex_groups.new(name='lowerarmLeft')
_vg.add([112, 113, 114, 115, 117, 118, 119, 120], 1.0, 'REPLACE')
_vg = ob_buytaert.vertex_groups.new(name='upperarmRight')
for _i, _w in zip([16, 17, 18, 19, 25, 34, 35, 36, 37], [0.9591, 1.0, 1.0, 0.5978, 0.0, 1.0, 1.0, 1.0, 1.0]): _vg.add([_i], _w, 'REPLACE')
_vg = ob_buytaert.vertex_groups.new(name='upperarmLeft')
for _i, _w in zip([25, 100, 101, 102, 108, 116, 117, 118, 119], [0.0, 0.9591, 1.0, 1.0, 0.5978, 1.0, 1.0, 1.0, 1.0]): _vg.add([_i], _w, 'REPLACE')
_vg = ob_buytaert.vertex_groups.new(name='upperribcage')
for _i, _w in zip([16, 17, 18, 19, 23, 24, 25, 100, 101, 102, 107, 108], [1.0, 1.0, 0.1259, 1.0, 0.02271, 1.0, 1.0, 1.0, 1.0, 0.1259, 0.02271, 1.0]): _vg.add([_i], _w, 'REPLACE')
_vg = ob_buytaert.vertex_groups.new(name='shoulderRight')
_vg.add([16, 17, 18, 19, 23], 1.0, 'REPLACE')
_vg = ob_buytaert.vertex_groups.new(name='shoulderLeft')
_vg.add([100, 101, 102, 107, 108], 1.0, 'REPLACE')
_vg = ob_buytaert.vertex_groups.new(name='palmLeft')
_vg.add([112, 113, 114, 115, 146, 147, 148, 149, 155, 156, 161, 162], 1.0, 'REPLACE')
_vg = ob_buytaert.vertex_groups.new(name='palmRight')
_vg.add([30, 31, 32, 33, 62, 63, 64, 65, 71, 72, 77, 78], 1.0, 'REPLACE')
_vg = ob_buytaert.vertex_groups.new(name='thumbbaseLeft')
_vg.add([148, 157, 160], 1.0, 'REPLACE')
_vg = ob_buytaert.vertex_groups.new(name='thumbbaseRight')
_vg.add([64, 73, 76], 1.0, 'REPLACE')
_vg = ob_buytaert.vertex_groups.new(name='thumbLeft')
_vg.add([148, 157, 158, 159, 160], 1.0, 'REPLACE')
_vg = ob_buytaert.vertex_groups.new(name='thumbRight')
_vg.add([64, 73, 74, 75, 76], 1.0, 'REPLACE')
_vg = ob_buytaert.vertex_groups.new(name='fingerbaseLeft')
_vg.add([146, 147, 148, 149, 150, 151, 152, 153], 1.0, 'REPLACE')
_vg = ob_buytaert.vertex_groups.new(name='fingerbaseRight')
_vg.add([62, 63, 64, 65, 66, 67, 68, 69], 1.0, 'REPLACE')
_vg = ob_buytaert.vertex_groups.new(name='fingertipsLeft')
_vg.add([150, 151, 152, 153, 154], 1.0, 'REPLACE')
_vg = ob_buytaert.vertex_groups.new(name='fingertipsRight')
_vg.add([66, 67, 68, 69, 70], 1.0, 'REPLACE')
_vg = ob_buytaert.vertex_groups.new(name='lowerribcage')
for _i, _w in zip([16, 17, 19, 24, 25, 100, 101, 108], [1.0, 0.9995, 0.9244, 1.0, 1.0, 1.0, 0.9995, 0.9244]): _vg.add([_i], _w, 'REPLACE')
_vg = ob_buytaert.vertex_groups.new(name='neck')
for _i, _w in zip([4, 8, 85, 163, 167], [0.6655, 0.09117, 0.6655, 1.0, 0.0001651]): _vg.add([_i], _w, 'REPLACE')
_vg = ob_buytaert.vertex_groups.new(name='head')
for _i, _w in zip([0, 1, 2, 3, 4, 5, 6, 7, 8, 9, 10, 11, 12, 13, 14, 15, 79, 80, 81, 82, 83, 84, 85, 86, 87, 88, 89, 90, 91, 92, 93, 94, 95, 96, 97, 98, 99, 163, 164, 165, 166, 167], [1.0, 1.0, 1.0, 1.0, 0.9847, 1.0, 1.0, 1.0, 1.0, 1.0, 1.0, 1.0, 1.0, 1.0, 1.0, 1.0, 1.0, 1.0, 1.0, 1.0, 1.0, 1.0, 0.9847, 1.0, 1.0, 1.0, 1.0, 1.0, 1.0, 1.0, 1.0, 1.0, 1.0, 1.0, 1.0, 1.0, 1.0, 0.2544, 1.0, 1.0, 1.0, 1.0]): _vg.add([_i], _w, 'REPLACE')
_vg = ob_buytaert.vertex_groups.new(name='lowerback')
for _i, _w in zip([16, 20, 26, 27, 40, 100, 103, 104, 109, 122], [0.0, 1.0, 1.0, 1.0, 1.0, 0.0, 1.0, 1.0, 1.0, 1.0]): _vg.add([_i], _w, 'REPLACE')
_vg = ob_buytaert.vertex_groups.new(name='hips')
for _i, _w in zip([20, 21, 22, 26, 27, 28, 29, 34, 39, 40, 41, 42, 103, 104, 105, 106, 109, 110, 111, 116, 121, 122, 123, 124, 125, 126], [1.0, 1.0, 1.0, 1.0, 1.0, 1.0, 1.0, 0.01644, 1.0, 1.0, 1.0, 1.0, 1.0, 1.0, 1.0, 1.0, 1.0, 1.0, 1.0, 0.01644, 1.0, 1.0, 1.0, 1.0, 1.0, 1.0]): _vg.add([_i], _w, 'REPLACE')
_vg = ob_buytaert.vertex_groups.new(name='thighRight')
_vg.add([21, 22, 28, 29, 39, 41, 42, 47, 48, 49, 50, 124, 125], 1.0, 'REPLACE')
_vg = ob_buytaert.vertex_groups.new(name='thighLeft')
_vg.add([105, 106, 110, 111, 121, 123, 124, 125, 126, 131, 132, 133, 134], 1.0, 'REPLACE')
_vg = ob_buytaert.vertex_groups.new(name='shinRight')
for _i, _w in zip([43, 44, 45, 46, 47, 48, 49, 50, 51, 58, 59, 60, 61], [1.0, 1.0, 1.0, 1.0, 1.0, 0.6228, 0.02174, 1.0, 1.0, 1.0, 1.0, 1.0, 1.0]): _vg.add([_i], _w, 'REPLACE')
_vg = ob_buytaert.vertex_groups.new(name='shinLeft')
for _i, _w in zip([127, 128, 129, 130, 131, 132, 133, 134, 135, 142, 143, 144, 145], [1.0, 1.0, 1.0, 1.0, 1.0, 0.6228, 0.02174, 1.0, 1.0, 1.0, 1.0, 1.0, 1.0]): _vg.add([_i], _w, 'REPLACE')
_vg = ob_buytaert.vertex_groups.new(name='tarsalRight')
for _i, _w in zip([43, 44, 45, 46, 52, 53, 55, 56, 57, 58, 59, 60, 61], [1.0, 1.0, 1.0, 1.0, 1.0, 1.0, 1.0, 1.0, 0.9923, 1.0, 1.0, 1.0, 1.0]): _vg.add([_i], _w, 'REPLACE')
_vg = ob_buytaert.vertex_groups.new(name='tarsalLeft')
for _i, _w in zip([127, 128, 129, 130, 136, 137, 139, 140, 141, 142, 143, 144, 145], [1.0, 1.0, 1.0, 1.0, 1.0, 1.0, 1.0, 1.0, 0.9923, 1.0, 1.0, 1.0, 1.0]): _vg.add([_i], _w, 'REPLACE')
_vg = ob_buytaert.vertex_groups.new(name='toesRight')
_vg.add([52, 53, 54, 57], 1.0, 'REPLACE')
_vg = ob_buytaert.vertex_groups.new(name='toesLeft')
_vg.add([136, 137, 138, 141], 1.0, 'REPLACE')
_m = ob_buytaert.modifiers.new('Armature', 'ARMATURE')
_m.use_bone_envelopes = True
_m = ob_buytaert.modifiers.new('Armature.001', 'ARMATURE')
_m.object = ob_buymature

# ---- collection membership
col_collection_1.objects.link(ob_buymature)
col_collection_1.objects.link(ob_buytaert)
col_collection_2.objects.link(ob_buymature)

# ---- scene / render settings (as saved in the file)
scene.frame_start = 0; scene.frame_end = 956; scene.frame_set(953)
scene.render.engine = 'BLENDER_EEVEE_NEXT'
scene.render.image_settings.color_mode = 'RGB'
scene.render.image_settings.compression = 100
scene.render.resolution_x = 640
scene.render.resolution_y = 960
scene.render.fps = 60
scene.render.dither_intensity = 0.0
scene.render.bake_margin = 2
scene.render.bake_bias = 0.0
scene.cycles.use_denoising = False
scene.cycles.samples = 10
scene.cycles.sampling_pattern = 'TABULATED_SOBOL'
scene.cycles.light_sampling_threshold = 0.0
scene.cycles.use_adaptive_sampling = False
scene.cycles.use_light_tree = False
scene.cycles.blur_glossy = 0.0
scene.cycles.volume_bounces = 1
scene.cycles.pixel_filter_type = 'GAUSSIAN'
scene.cycles.sample_clamp_indirect = 0.0
scene.view_settings.view_transform = 'Standard'
bpy.context.view_layer.update()

# ---- added for rendering (the .blend has no active camera): camera
cam_auto = bpy.data.cameras.new('AutoCamera')
cam_auto.lens = 50.0
cam_auto.sensor_width = 36.0
cam_auto.clip_end = 1000.0
ob_auto_camera = bpy.data.objects.new('AutoCamera', cam_auto)
scene.collection.objects.link(ob_auto_camera)
ob_auto_camera.location = (2.81406, -3.57936, 3.60836)
ob_auto_camera.rotation_euler = (1.09748, -7.21219e-08, 0.694738)
scene.camera = ob_auto_camera
bpy.context.view_layer.update()
